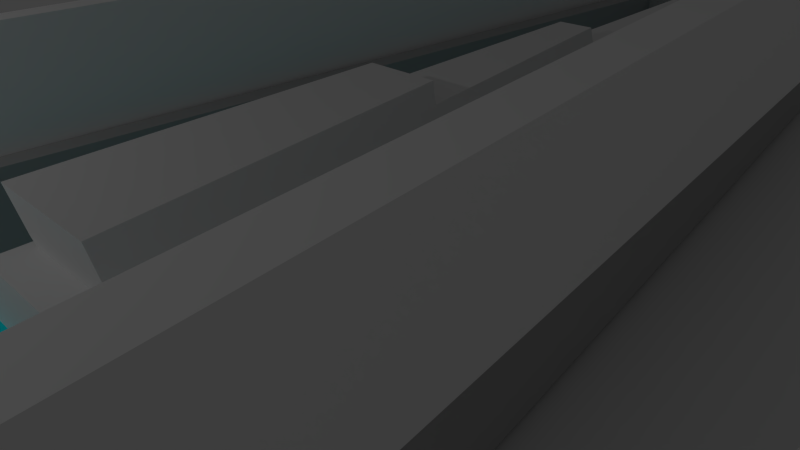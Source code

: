 # Source: level1_3.blend  (saved by Blender 2.73.0; exported with 4.5.12 LTS)
import bpy
from mathutils import Matrix  # noqa: F401  (used for matrix-valued properties, if any)

bpy.ops.wm.read_factory_settings(use_empty=True)
scene = bpy.context.scene
scene.name = 'Scene'

# ---- collections
col_collection_1 = bpy.data.collections.new('Collection 1'); scene.collection.children.link(col_collection_1)

# ---- materials (node trees are filled in below, after node groups)
mat_material_001 = bpy.data.materials.new('Material.001')
mat_material_001.alpha_threshold = 0.0
mat_material_001.use_transparent_shadow = False
mat_material_001.roughness = 0.5
mat_pillar1_top = bpy.data.materials.new('Pillar1_top')
mat_pillar1_top.alpha_threshold = 0.0
mat_pillar1_top.use_transparent_shadow = False
mat_pillar1_top.diffuse_color = (0.9186, 0.9186, 0.9186, 1.0)
mat_pillar1_top.roughness = 0.5
mat_pillar1_top.line_color = (0.0, 0.0, 0.0, 1.0)
mat_pillar1_bass = bpy.data.materials.new('Pillar1_Bass')
mat_pillar1_bass.alpha_threshold = 0.0
mat_pillar1_bass.use_transparent_shadow = False
mat_pillar1_bass.diffuse_color = (0.0, 0.9185, 1.0, 1.0)
mat_pillar1_bass.roughness = 0.5
mat_pillar1_bass.line_color = (0.0, 0.0, 0.0, 1.0)
mat_material = bpy.data.materials.new('Material')
mat_material.alpha_threshold = 0.0
mat_material.use_transparent_shadow = False
mat_material.diffuse_color = (0.4246, 0.4246, 0.4246, 1.0)
mat_material.specular_color = (0.5705, 0.5705, 0.5705)
mat_material.roughness = 0.5
mat_material.line_color = (0.0, 0.0, 0.0, 1.0)

# ---- material node trees

# ---- world
world_world = bpy.data.worlds.new('World'); scene.world = world_world
world_world.color = (0.05088, 0.05088, 0.05088)
world_world.use_sun_shadow = False
world_world.sun_shadow_jitter_overblur = 0.0
world_world.cycles.sampling_method = 'MANUAL'
world_world.cycles.sample_map_resolution = 256

# ---- cameras
cam_camera = bpy.data.cameras.new('Camera')
cam_camera.clip_end = 100.0
cam_camera.lens = 35.0
cam_camera.sensor_width = 32.0
cam_camera.sensor_height = 18.0
cam_camera.ortho_scale = 7.314
cam_camera.dof.focus_distance = 0.0
cam_camera.dof.aperture_fstop = 128.0

# ---- lights
light_lamp = bpy.data.lights.new('Lamp', 'POINT')
light_lamp.transmission_factor = 0.0
light_lamp.cutoff_distance = 30.0
light_lamp.energy = 100.0
light_lamp.shadow_buffer_clip_start = 1.001
light_lamp.shadow_soft_size = 0.1
light_lamp.shadow_maximum_resolution = 0.006
light_lamp.use_absolute_resolution = True
light_lamp.cycles.use_multiple_importance_sampling = False

# ---- meshes
me_cube_004 = bpy.data.meshes.new('Cube.004')
me_cube_004.from_pydata([(-0.8603, -1.168, -1.0), (-1.066, 6.299, -0.9743), (-0.9271, 6.309, -0.9743), (0.9517, -1.168, -1.0), (-0.8236, -1.178, 0.2599), (-1.066, 6.299, 0.9879), (-0.9271, 6.309, 0.9879), (0.9076, -1.179, 0.2599), (-0.8597, 3.579, 0.7219), (-0.8001, 1.501, 0.5183), (0.01554, 1.504, 0.5183), (-0.434, 3.584, 0.7219), (0.01586, 1.482, 0.7271), (-0.4336, 3.562, 0.9307), (-0.8594, 3.557, 0.9307), (-0.7997, 1.479, 0.7271), (-0.4065, 4.237, -0.9814), (0.2198, 1.745, -0.99), (0.1928, 1.738, 0.5435), (-0.4188, 4.234, 0.7862), (-0.9403, 1.741, -0.99), (-1.009, 4.23, -0.9814), (-0.9985, 4.227, 0.7862), (-0.9178, 1.735, 0.5435), (-0.73, -0.9493, 0.4891), (-0.9089, 5.285, 1.1), (-0.8073, 5.292, 1.1), (0.5412, -0.9494, 0.4891), (0.5409, -0.9275, 0.2803), (-0.8076, 5.314, 0.8912), (-0.9093, 5.307, 0.8912), (-0.7304, -0.9273, 0.2803), (0.01597, 1.433, 1.657), (-0.7996, 1.431, 1.657), (-0.7299, -1.029, 1.419), (0.5414, -1.029, 1.419), (-0.73, -0.9891, 0.9541), (0.5413, -0.9892, 0.9541), (0.01592, 1.455, 1.192), (-0.7997, 1.452, 1.192), (-0.4333, 3.509, 1.394), (-0.859, 3.504, 1.394)], [], [(22, 5, 1, 21), (5, 6, 2, 1), (18, 7, 3, 17), (7, 4, 0, 3), (21, 1, 2, 16), (4, 7, 28, 31), (23, 22, 21, 20), (4, 23, 20, 0), (19, 18, 17, 16), (6, 19, 16, 2), (20, 21, 16, 17), (0, 20, 17, 3), (10, 11, 13, 12), (28, 10, 12, 27), (36, 37, 35, 34), (22, 23, 9, 8), (5, 22, 8, 30), (18, 19, 11, 10), (7, 18, 10, 28), (8, 9, 15, 14), (30, 8, 14, 25), (31, 28, 27, 24), (11, 29, 26, 13), (29, 30, 25, 26), (13, 26, 25, 14), (23, 4, 31, 9), (6, 5, 30, 29), (19, 6, 29, 11), (9, 31, 24, 15), (35, 32, 33, 34), (37, 38, 32, 35), (39, 36, 34, 33), (38, 39, 33, 32), (15, 24, 36, 39), (27, 12, 38, 37), (24, 27, 37, 36), (38, 40, 41, 39), (12, 13, 40, 38), (13, 14, 41, 40), (14, 15, 39, 41)])
me_cube_004.polygons.foreach_set('use_smooth', [True] * 40)
me_cube_004.use_remesh_preserve_volume = False
me_cube_004.use_remesh_preserve_attributes = False
me_cube_004.use_mirror_vertex_groups = False
me_cube_004.update()
me_plane_001 = bpy.data.meshes.new('Plane.001')
me_plane_001.from_pydata([(-0.5751, -0.7183, 0.0), (0.3983, -0.7383, 0.0), (-0.543, 0.7636, 0.0), (0.4305, 0.7436, 0.0)], [], [(0, 1, 3, 2)])
_uv = me_plane_001.uv_layers.new(name='UVMap')
_uv.uv.foreach_set('vector', [0.0001, 9.998e-05, 0.9999, 9.998e-05, 0.9999, 0.9999, 9.998e-05, 0.9999])
me_plane_001.materials.append(mat_material_001)
me_plane_001.use_remesh_preserve_volume = False
me_plane_001.use_remesh_preserve_attributes = False
me_plane_001.use_mirror_vertex_groups = False
me_plane_001.update()
me_cube_003 = bpy.data.meshes.new('Cube.003')
me_cube_003.from_pydata([(-1.669, -1.162, -1.0), (-1.447, 13.64, -1.0), (1.096, -1.206, -1.0), (-1.669, -1.162, 1.0), (-1.447, 13.64, 1.0), (1.096, -1.206, 1.0), (-1.3, -0.7995, 1.0), (-1.142, 9.421, 1.0), (0.6635, -0.8428, 1.0), (-0.1758, 6.035, -1.0), (-0.1758, 6.035, 1.0), (-0.2391, 4.289, 1.0)], [], [(3, 4, 1, 0), (10, 5, 2, 9), (5, 3, 0, 2), (1, 9, 2, 0), (6, 7, 4, 3), (11, 8, 5, 10), (8, 6, 3, 5), (7, 11, 10, 4), (4, 10, 9, 1), (6, 8, 11, 7)])
me_cube_003.polygons.foreach_set('material_index', [1, 1, 1, 1, 1, 1, 1, 1, 1, 1])
me_cube_003.materials.append(mat_pillar1_top)
me_cube_003.materials.append(mat_pillar1_bass)
me_cube_003.use_remesh_preserve_volume = False
me_cube_003.use_remesh_preserve_attributes = False
me_cube_003.use_mirror_vertex_groups = False
me_cube_003.update()
me_cube_002 = bpy.data.meshes.new('Cube.002')
me_cube_002.from_pydata([(0.8312, 0.9555, -1.0), (2.381, -1.0, -1.0), (-1.0, -1.059, -1.0), (-0.9714, 1.045, -1.0), (0.8312, 0.9555, 1.0), (2.381, -1.0, 1.0), (-1.0, -1.059, 1.0), (-0.9714, 1.045, 1.0), (2.401, -0.732, -1.0), (2.401, -0.732, 1.0)], [], [(0, 4, 9, 8), (8, 9, 5, 1), (1, 5, 6, 2), (2, 6, 7, 3), (4, 0, 3, 7)])
me_cube_002.materials.append(mat_pillar1_top)
me_cube_002.materials.append(mat_material)
me_cube_002.use_remesh_preserve_volume = False
me_cube_002.use_remesh_preserve_attributes = False
me_cube_002.use_mirror_vertex_groups = False
me_cube_002.update()
me_cube = bpy.data.meshes.new('Cube')
me_cube.from_pydata([(0.7485, 0.9555, -1.0), (2.473, -1.012, -1.0), (-1.0, -1.059, -1.0), (-0.8759, 1.012, -1.0), (0.7382, 0.9548, 1.0), (2.473, -1.012, 1.0), (-1.0, -1.059, 1.0), (-0.8566, 1.008, 1.0), (2.523, -0.6903, -1.0), (2.523, -0.6903, 1.0)], [], [(0, 4, 9, 8), (8, 9, 5, 1), (1, 5, 6, 2), (2, 6, 7, 3), (4, 0, 3, 7)])
me_cube.materials.append(mat_material)
me_cube.use_remesh_preserve_volume = False
me_cube.use_remesh_preserve_attributes = False
me_cube.use_mirror_vertex_groups = False
me_cube.update()

# ---- objects
ob_cube = bpy.data.objects.new('Cube', me_cube_004)
ob_plane = bpy.data.objects.new('Plane', me_plane_001)
ob_pillar_1_bass = bpy.data.objects.new('Pillar.1_bass', me_cube_003)
ob_upper_wall = bpy.data.objects.new('Upper_Wall', me_cube_002)
ob_lower_wall = bpy.data.objects.new('Lower_Wall', me_cube)
ob_lamp = bpy.data.objects.new('Lamp', light_lamp)
ob_camera = bpy.data.objects.new('Camera', cam_camera)

# ---- transforms, parenting, visibility, modifiers, constraints
ob_cube.location = (2.159, -3.21, 2.193)
ob_cube.rotation_euler = (0.0, -0.0, -0.001099)
ob_cube.scale = (1.001, 1.448, 0.5004)
ob_cube.lineart.crease_threshold = 0.0
_m = ob_cube.modifiers.new('EdgeSplit', 'EDGE_SPLIT')
ob_plane.location = (0.0, 0.0, 0.0)
ob_plane.scale = (13.08, 13.08, 13.08)
ob_plane.lineart.crease_threshold = 0.0
ob_pillar_1_bass.location = (2.509, -4.334, 0.8981)
ob_pillar_1_bass.scale = (1.0, 0.8585, 0.9)
ob_pillar_1_bass.lineart.crease_threshold = 0.0
ob_upper_wall.location = (0.0, 0.0, 2.4)
ob_upper_wall.scale = (1.76, 9.162, 0.9)
ob_upper_wall.lock_rotations_4d = False
ob_upper_wall.empty_display_type = 'ARROWS'
ob_upper_wall.lineart.crease_threshold = 0.0
_m = ob_upper_wall.modifiers.new('Solidify', 'SOLIDIFY')
_m.thickness = 0.2577
_m.offset = 1.0
_m.nonmanifold_thickness_mode = 'FIXED'
_m.nonmanifold_merge_threshold = 0.0003
ob_lower_wall.location = (0.0, 0.0, 1.0)
ob_lower_wall.scale = (1.5, 8.0, 0.9)
ob_lower_wall.lock_rotations_4d = False
ob_lower_wall.empty_display_type = 'ARROWS'
ob_lower_wall.lineart.crease_threshold = 0.0
_m = ob_lower_wall.modifiers.new('Solidify', 'SOLIDIFY')
_m.thickness = -0.293
_m.nonmanifold_thickness_mode = 'FIXED'
_m.nonmanifold_merge_threshold = 0.0003
ob_lamp.location = (-1.16, -8.831, 5.904)
ob_lamp.rotation_euler = (0.6503, 0.05522, 1.866)
ob_lamp.lock_rotations_4d = False
ob_lamp.empty_display_type = 'ARROWS'
ob_lamp.color = (0.0, 0.0, 0.0, 0.0)
ob_lamp.lineart.crease_threshold = 0.0
ob_camera.location = (7.481, -6.508, 5.344)
ob_camera.rotation_euler = (1.109, 0.01082, 0.8149)
ob_camera.lock_rotations_4d = False
ob_camera.empty_display_type = 'ARROWS'
ob_camera.color = (0.0, 0.0, 0.0, 0.0)
ob_camera.display_type = 'WIRE'
ob_camera.lineart.crease_threshold = 0.0

# ---- collection membership
col_collection_1.objects.link(ob_cube)
col_collection_1.objects.link(ob_plane)
col_collection_1.objects.link(ob_pillar_1_bass)
col_collection_1.objects.link(ob_upper_wall)
col_collection_1.objects.link(ob_lower_wall)
col_collection_1.objects.link(ob_lamp)
col_collection_1.objects.link(ob_camera)

# ---- scene / render settings (as saved in the file)
scene.camera = ob_camera
scene.frame_start = 1; scene.frame_end = 250; scene.frame_set(1)
scene.render.engine = 'BLENDER_EEVEE_NEXT'
scene.render.image_settings.color_mode = 'RGB'
scene.render.image_settings.compression = 90
scene.render.resolution_percentage = 50
scene.render.dither_intensity = 0.0
scene.cycles.use_denoising = False
scene.cycles.samples = 10
scene.cycles.sampling_pattern = 'TABULATED_SOBOL'
scene.cycles.light_sampling_threshold = 0.0
scene.cycles.use_adaptive_sampling = False
scene.cycles.use_light_tree = False
scene.cycles.blur_glossy = 0.0
scene.cycles.volume_bounces = 1
scene.cycles.pixel_filter_type = 'GAUSSIAN'
scene.cycles.sample_clamp_indirect = 0.0
scene.view_settings.view_transform = 'Standard'
bpy.context.view_layer.update()
